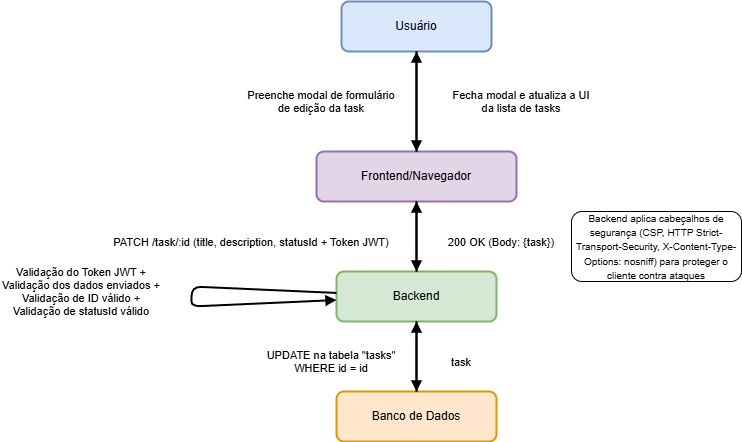

The diagram above was exported from draw.io. Its source (the exported page's mxGraphModel, read from the mxfile embedded in the PNG):
<mxGraphModel dx="1637" dy="825" grid="1" gridSize="10" guides="1" tooltips="1" connect="1" arrows="1" fold="1" page="1" pageScale="1" pageWidth="827" pageHeight="1169" math="0" shadow="0">
  <root>
    <mxCell id="0" />
    <mxCell id="1" parent="0" />
    <mxCell id="8K_EmymfjktEMwSY1nLG-1" value="Usuário" style="rounded=1;whiteSpace=wrap;html=1;strokeWidth=2;fillColor=#dae8fc;strokeColor=#6c8ebf;" parent="1" vertex="1">
      <mxGeometry x="170" y="190" width="150" height="50" as="geometry" />
    </mxCell>
    <mxCell id="8K_EmymfjktEMwSY1nLG-2" value="Frontend/Navegador" style="rounded=1;whiteSpace=wrap;html=1;strokeWidth=2;fillColor=#e1d5e7;strokeColor=#9673a6;" parent="1" vertex="1">
      <mxGeometry x="145" y="340" width="200" height="50" as="geometry" />
    </mxCell>
    <mxCell id="8K_EmymfjktEMwSY1nLG-3" value="Backend" style="rounded=1;whiteSpace=wrap;html=1;strokeWidth=2;fillColor=#d5e8d4;strokeColor=#82b366;" parent="1" vertex="1">
      <mxGeometry x="165" y="460" width="160" height="50" as="geometry" />
    </mxCell>
    <mxCell id="8K_EmymfjktEMwSY1nLG-4" value="Banco de Dados" style="rounded=1;whiteSpace=wrap;html=1;strokeWidth=2;fillColor=#ffe6cc;strokeColor=#d79b00;" parent="1" vertex="1">
      <mxGeometry x="165" y="580" width="160" height="50" as="geometry" />
    </mxCell>
    <mxCell id="8K_EmymfjktEMwSY1nLG-5" value="Preenche modal de formulário&#10;de edição da task" style="endArrow=block;endFill=1;strokeWidth=2;" parent="1" source="8K_EmymfjktEMwSY1nLG-1" target="8K_EmymfjktEMwSY1nLG-2" edge="1">
      <mxGeometry y="-95" relative="1" as="geometry">
        <mxPoint x="310" y="280" as="targetPoint" />
        <mxPoint as="offset" />
      </mxGeometry>
    </mxCell>
    <mxCell id="8K_EmymfjktEMwSY1nLG-6" value="PATCH /task/:id (title, description, statusId + Token JWT)" style="endArrow=block;endFill=1;strokeWidth=2;" parent="1" source="8K_EmymfjktEMwSY1nLG-2" target="8K_EmymfjktEMwSY1nLG-3" edge="1">
      <mxGeometry x="0.1429" y="-165" relative="1" as="geometry">
        <mxPoint x="310" y="330" as="targetPoint" />
        <mxPoint as="offset" />
      </mxGeometry>
    </mxCell>
    <mxCell id="8K_EmymfjktEMwSY1nLG-7" value="Validação do Token JWT +&#10;Validação dos dados enviados +&#10;Validação de ID válido +&#10;Validação de statusId válido" style="endArrow=block;endFill=1;strokeWidth=2;" parent="1" source="8K_EmymfjktEMwSY1nLG-3" target="8K_EmymfjktEMwSY1nLG-3" edge="1">
      <mxGeometry x="-0.0322" y="-110" relative="1" as="geometry">
        <mxPoint x="310" y="380" as="targetPoint" />
        <Array as="points">
          <mxPoint x="20" y="490" />
        </Array>
        <mxPoint as="offset" />
      </mxGeometry>
    </mxCell>
    <mxCell id="8K_EmymfjktEMwSY1nLG-8" value="UPDATE na tabela &quot;tasks&quot;&#10;WHERE id = id" style="endArrow=block;endFill=1;strokeWidth=2;" parent="1" source="8K_EmymfjktEMwSY1nLG-3" target="8K_EmymfjktEMwSY1nLG-4" edge="1">
      <mxGeometry x="0.1429" y="-85" relative="1" as="geometry">
        <mxPoint x="310" y="430" as="targetPoint" />
        <mxPoint as="offset" />
      </mxGeometry>
    </mxCell>
    <mxCell id="8K_EmymfjktEMwSY1nLG-9" value="task" style="endArrow=block;endFill=1;strokeWidth=2;" parent="1" source="8K_EmymfjktEMwSY1nLG-4" target="8K_EmymfjktEMwSY1nLG-3" edge="1">
      <mxGeometry x="-0.1429" y="-45" relative="1" as="geometry">
        <mxPoint x="310" y="480" as="targetPoint" />
        <mxPoint as="offset" />
      </mxGeometry>
    </mxCell>
    <mxCell id="8K_EmymfjktEMwSY1nLG-10" value="200 OK (Body: {task})" style="endArrow=block;endFill=1;strokeWidth=2;" parent="1" source="8K_EmymfjktEMwSY1nLG-3" target="8K_EmymfjktEMwSY1nLG-2" edge="1">
      <mxGeometry x="-0.1429" y="-85" relative="1" as="geometry">
        <mxPoint x="310" y="530" as="targetPoint" />
        <mxPoint as="offset" />
      </mxGeometry>
    </mxCell>
    <mxCell id="8K_EmymfjktEMwSY1nLG-11" value="Fecha modal e atualiza a UI&#10;da lista de tasks" style="endArrow=block;endFill=1;strokeWidth=2;" parent="1" source="8K_EmymfjktEMwSY1nLG-2" target="8K_EmymfjktEMwSY1nLG-1" edge="1">
      <mxGeometry y="-105" relative="1" as="geometry">
        <mxPoint x="310" y="580" as="targetPoint" />
        <mxPoint as="offset" />
      </mxGeometry>
    </mxCell>
    <mxCell id="2" value="&lt;font style=&quot;font-size: 10px;&quot;&gt;Backend aplica cabeçalhos de segurança (CSP, HTTP Strict-Transport-Security, X-Content-Type-Options: nosniff) para proteger o cliente contra ataques&lt;/font&gt;" style="rounded=1;whiteSpace=wrap;html=1;" parent="1" vertex="1">
      <mxGeometry x="400" y="400" width="170" height="70" as="geometry" />
    </mxCell>
  </root>
</mxGraphModel>